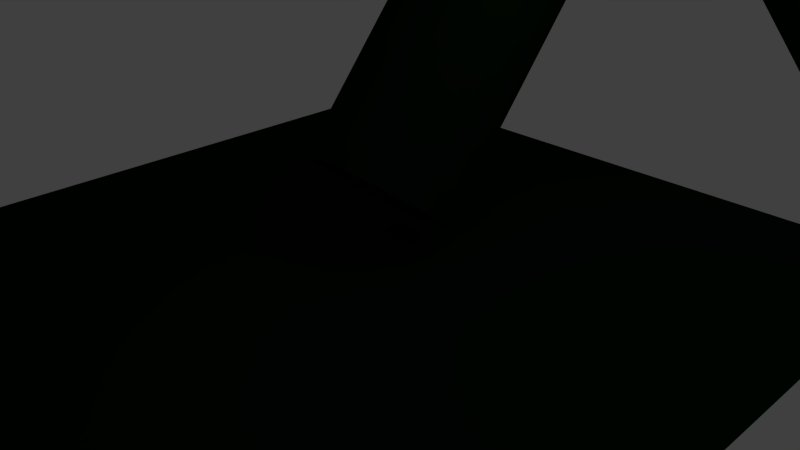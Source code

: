 # Source: mortar7.blend  (saved by Blender 2.75.0; exported with 4.5.12 LTS)
import bpy
from mathutils import Matrix  # noqa: F401  (used for matrix-valued properties, if any)

bpy.ops.wm.read_factory_settings(use_empty=True)
scene = bpy.context.scene
scene.name = 'Scene'

# ---- collections
col_collection_1 = bpy.data.collections.new('Collection 1'); scene.collection.children.link(col_collection_1)

# ---- materials (node trees are filled in below, after node groups)
mat_material = bpy.data.materials.new('Material')
mat_material.alpha_threshold = 0.0
mat_material.use_transparent_shadow = False
mat_material.diffuse_color = (0.001214, 0.01033, 0.001821, 1.0)
mat_material.specular_color = (0.8795, 1.0, 0.971)
mat_material.roughness = 0.5
mat_material.line_color = (0.0, 0.0, 0.0, 1.0)

# ---- material node trees

# ---- world
world_world = bpy.data.worlds.new('World'); scene.world = world_world
world_world.color = (0.05088, 0.05088, 0.05088)
world_world.use_sun_shadow = False
world_world.sun_shadow_jitter_overblur = 0.0
world_world.cycles.sampling_method = 'MANUAL'
world_world.cycles.sample_map_resolution = 256

# ---- cameras
cam_camera = bpy.data.cameras.new('Camera')
cam_camera.clip_end = 100.0
cam_camera.lens = 35.0
cam_camera.sensor_width = 32.0
cam_camera.sensor_height = 18.0
cam_camera.ortho_scale = 7.314
cam_camera.dof.focus_distance = 0.0
cam_camera.dof.aperture_fstop = 128.0

# ---- lights
light_lamp = bpy.data.lights.new('Lamp', 'POINT')
light_lamp.transmission_factor = 0.0
light_lamp.cutoff_distance = 30.0
light_lamp.energy = 100.0
light_lamp.shadow_buffer_clip_start = 1.001
light_lamp.shadow_soft_size = 0.1
light_lamp.shadow_maximum_resolution = 0.006
light_lamp.use_absolute_resolution = True
light_lamp.cycles.use_multiple_importance_sampling = False

# ---- meshes
me_cube_003 = bpy.data.meshes.new('Cube.003')
me_cube_003.from_pydata([(5.264, 3.325, -0.6802), (1.69, 1.485, 5.138), (4.763, 3.586, -0.9053), (1.189, 1.747, 4.913), (5.107, 2.798, -0.9429), (1.534, 0.9589, 4.875), (4.606, 3.06, -1.168), (1.032, 1.221, 4.65), (-0.6595, 1.878, 4.734), (-3.441, 2.748, -0.6473), (-0.3001, 1.573, 4.499), (-3.081, 2.442, -0.8823), (-0.9612, 1.456, 4.822), (-3.742, 2.325, -0.5597), (-0.6019, 1.151, 4.587), (-3.383, 2.02, -0.7947), (-4.676, -9.03, -0.8454), (5.683, -9.03, -0.6751), (-4.676, 1.331, -0.8454), (5.683, 1.331, -0.6751), (-0.03169, -2.61, -0.6404), (0.1891, -2.572, -0.6601), (0.3991, -2.576, -0.655), (0.6037, -2.612, -0.6239), (0.7952, -2.678, -0.5682), (0.9661, -2.771, -0.4899), (1.11, -2.889, -0.392), (1.221, -3.026, -0.2784), (1.295, -3.178, -0.1533), (1.33, -3.338, -0.02166), (1.324, -3.5, 0.1116), (1.276, -3.659, 0.2412), (1.19, -3.807, 0.3624), (1.068, -3.939, 0.4703), (0.9146, -4.051, 0.5609), (0.7364, -4.138, 0.6306), (0.54, -4.196, 0.6768), (0.3328, -4.224, 0.6978), (0.1228, -4.219, 0.6926), (-0.08181, -4.184, 0.6616), (-0.2733, -4.118, 0.6059), (-0.4442, -4.024, 0.5276), (-0.5881, -3.906, 0.4297), (-0.6993, -3.769, 0.3161), (-0.7736, -3.617, 0.191), (-0.8081, -3.457, 0.05932), (-0.8016, -3.295, -0.07391), (-0.7543, -3.137, -0.2036), (-0.6679, -2.988, -0.3247), (-0.5458, -2.856, -0.4326), (-0.3927, -2.744, -0.5232), (-0.2145, -2.658, -0.5929), (-0.3319, 9.396, 14.08), (-0.5101, 9.31, 14.15), (-0.6631, 9.198, 14.24), (-0.7852, 9.065, 14.35), (-0.8716, 8.917, 14.47), (-0.9189, 8.759, 14.6), (-0.9255, 8.597, 14.73), (-0.8909, 8.437, 14.87), (-0.8166, 8.285, 14.99), (-0.7054, 8.148, 15.1), (-0.5615, 8.03, 15.2), (-0.3906, 7.936, 15.28), (-0.1991, 7.87, 15.34), (0.005517, 7.835, 15.37), (0.2155, 7.83, 15.37), (0.4227, 7.858, 15.35), (0.6191, 7.916, 15.31), (0.7973, 8.003, 15.24), (0.9504, 8.114, 15.14), (1.072, 8.247, 15.04), (1.159, 8.395, 14.92), (1.206, 8.554, 14.79), (1.213, 8.716, 14.65), (1.178, 8.876, 14.52), (1.104, 9.027, 14.4), (0.9926, 9.165, 14.28), (0.8488, 9.282, 14.18), (0.6779, 9.376, 14.11), (0.4864, 9.442, 14.05), (0.2817, 9.478, 14.02), (0.0718, 9.482, 14.01), (-0.1354, 9.455, 14.04)], [], [(2, 0, 4, 6), (7, 5, 1, 3), (2, 6, 7, 3), (0, 2, 3, 1), (4, 0, 1, 5), (6, 4, 5, 7), (10, 8, 12, 14), (15, 13, 9, 11), (10, 14, 15, 11), (8, 10, 11, 9), (12, 8, 9, 13), (14, 12, 13, 15), (19, 18, 16, 17), (20, 51, 50, 49, 48, 47, 46, 45, 44, 43, 42, 41, 40, 39, 38, 37, 36, 35, 34, 33, 32, 31, 30, 29, 28, 27, 26, 25, 24, 23, 22, 21), (36, 37, 66, 67), (40, 41, 62, 63), (31, 32, 71, 72), (22, 23, 80, 81), (44, 45, 58, 59), (35, 36, 67, 68), (26, 27, 76, 77), (48, 49, 54, 55), (39, 40, 63, 64), (30, 31, 72, 73), (21, 22, 81, 82), (43, 44, 59, 60), (34, 35, 68, 69), (25, 26, 77, 78), (47, 48, 55, 56), (38, 39, 64, 65), (29, 30, 73, 74), (51, 20, 83, 52), (42, 43, 60, 61), (20, 21, 82, 83), (33, 34, 69, 70), (24, 25, 78, 79), (46, 47, 56, 57), (37, 38, 65, 66), (28, 29, 74, 75), (50, 51, 52, 53), (41, 42, 61, 62), (32, 33, 70, 71), (23, 24, 79, 80), (45, 46, 57, 58), (49, 50, 53, 54), (27, 28, 75, 76), (83, 82, 81, 80, 79, 78, 77, 76, 75, 74, 73, 72, 71, 70, 69, 68, 67, 66, 65, 64, 63, 62, 61, 60, 59, 58, 57, 56, 55, 54, 53, 52)])
me_cube_003.materials.append(mat_material)
me_cube_003.use_remesh_preserve_volume = False
me_cube_003.use_remesh_preserve_attributes = False
me_cube_003.use_mirror_vertex_groups = False
me_cube_003.update()

# ---- objects
ob_cube_003 = bpy.data.objects.new('Cube.003', me_cube_003)
ob_lamp = bpy.data.objects.new('Lamp', light_lamp)
ob_camera = bpy.data.objects.new('Camera', cam_camera)

# ---- transforms, parenting, visibility, modifiers, constraints
ob_cube_003.location = (-0.2755, 3.289, 0.8033)
ob_cube_003.rotation_euler = (0.0, 0.01643, 0.0)
ob_cube_003.scale = (0.9333, 0.9333, 0.9333)
ob_cube_003.lock_rotations_4d = False
ob_cube_003.empty_display_type = 'ARROWS'
ob_cube_003.lineart.crease_threshold = 0.0
ob_lamp.location = (4.076, 1.005, 5.904)
ob_lamp.rotation_euler = (0.6503, 0.05522, 1.866)
ob_lamp.lock_rotations_4d = False
ob_lamp.empty_display_type = 'ARROWS'
ob_lamp.color = (0.0, 0.0, 0.0, 0.0)
ob_lamp.lineart.crease_threshold = 0.0
ob_camera.location = (7.481, -6.508, 5.344)
ob_camera.rotation_euler = (1.109, 0.01082, 0.8149)
ob_camera.lock_rotations_4d = False
ob_camera.empty_display_type = 'ARROWS'
ob_camera.color = (0.0, 0.0, 0.0, 0.0)
ob_camera.display_type = 'WIRE'
ob_camera.lineart.crease_threshold = 0.0

# ---- collection membership
col_collection_1.objects.link(ob_cube_003)
col_collection_1.objects.link(ob_lamp)
col_collection_1.objects.link(ob_camera)

# ---- scene / render settings (as saved in the file)
scene.camera = ob_camera
scene.frame_start = 1; scene.frame_end = 250; scene.frame_set(1)
scene.render.engine = 'BLENDER_EEVEE_NEXT'
scene.render.resolution_percentage = 50
scene.render.dither_intensity = 0.0
scene.cycles.use_denoising = False
scene.cycles.samples = 10
scene.cycles.sampling_pattern = 'TABULATED_SOBOL'
scene.cycles.light_sampling_threshold = 0.0
scene.cycles.use_adaptive_sampling = False
scene.cycles.use_light_tree = False
scene.cycles.blur_glossy = 0.0
scene.cycles.pixel_filter_type = 'GAUSSIAN'
scene.cycles.sample_clamp_indirect = 0.0
scene.view_settings.view_transform = 'Standard'
bpy.context.view_layer.update()
